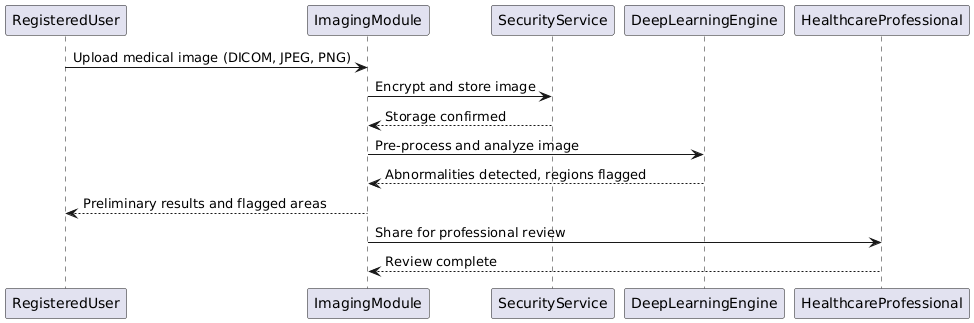

The diagram above was rendered by PlantUML. Its source (embedded in the PNG):
@startuml
RegisteredUser -> ImagingModule: Upload medical image (DICOM, JPEG, PNG)  
ImagingModule -> SecurityService: Encrypt and store image  
SecurityService --> ImagingModule: Storage confirmed  

ImagingModule -> DeepLearningEngine: Pre-process and analyze image  
DeepLearningEngine --> ImagingModule: Abnormalities detected, regions flagged  

ImagingModule --> RegisteredUser: Preliminary results and flagged areas  

ImagingModule -> HealthcareProfessional: Share for professional review  
HealthcareProfessional --> ImagingModule: Review complete
@enduml